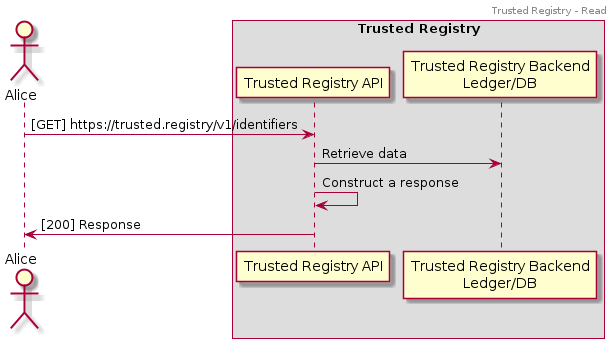

The diagram above was rendered by PlantUML. Its source (embedded in the PNG):
@startuml trusted-registry-read

header Trusted Registry - Read

actor Alice as a order 0

box Trusted Registry
participant "Trusted Registry API" as trApi order 1
participant "Trusted Registry Backend\nLedger/DB" as trB order 2
end box

a -> trApi: [GET] https://trusted.registry/v1/identifiers
trApi -> trB: Retrieve data
trApi -> trApi: Construct a response
a <- trApi: [200] Response

@enduml